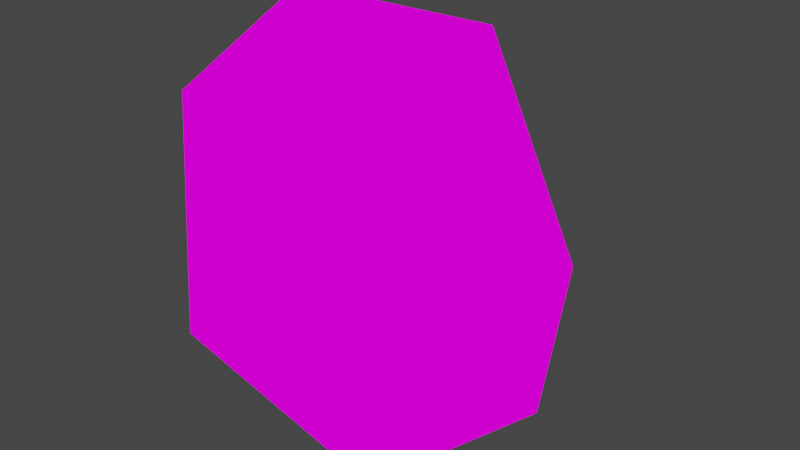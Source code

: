 # Source: latite.blend  (saved by Blender 2.80.39; exported with 4.5.12 LTS)
import bpy
from mathutils import Matrix  # noqa: F401  (used for matrix-valued properties, if any)

bpy.ops.wm.read_factory_settings(use_empty=True)
scene = bpy.context.scene
scene.name = 'Scene'

# ---- collections
col_collection = bpy.data.collections.new('Collection'); scene.collection.children.link(col_collection)

# ---- images (referenced by path relative to the original .blend; pixels are not part of the script)
import os
ASSET_DIR = os.environ.get("B2B_ASSET_DIR", "")  # directory of the original .blend (textures are referenced by path, not embedded)
HERE = os.path.dirname(os.path.abspath(__file__))  # packed textures are extracted next to this script under _unpacked/

def load_image(name, relpath, width, height, colorspace="sRGB"):
    """Load a texture the original file referenced (path relative to the .blend, or extracted next to this script)."""
    p = next((c for c in (os.path.join(HERE, relpath), os.path.join(ASSET_DIR, relpath)) if relpath and os.path.exists(c)), "")
    if p:
        img = bpy.data.images.load(p, check_existing=True)
        img.name = name
    else:  # same state as the original file: an image datablock whose file is absent (Cycles renders it pink)
        img = bpy.data.images.new(name, width, height)
        img.source = "FILE"
        img.filepath = "//" + (relpath or name)
    img.colorspace_settings.name = colorspace
    return img
img_latite_png = load_image('latite.png', 'latite.png', 1024, 1024, 'sRGB')

# ---- materials (node trees are filled in below, after node groups)
mat_latite = bpy.data.materials.new('latite')
mat_latite.alpha_threshold = 0.0
mat_latite.roughness = 0.5
mat_latite.line_color = (0.0, 0.0, 0.0, 1.0)

# ---- material node trees
mat_latite.use_nodes = True; mat_latite.node_tree.nodes.clear()
_N = mat_latite.node_tree.nodes; _L = mat_latite.node_tree.links
n0 = _N.new('ShaderNodeOutputMaterial'); n0.name = 'Material Output'; n0.location = (300, 300)
n1 = _N.new('ShaderNodeTexImage'); n1.name = 'Image Texture'; n1.location = (-44, 289)
n1.image = img_latite_png
_L.new(n1.outputs[0], n0.inputs[0])
n0.is_active_output = True

# ---- world
world_world = bpy.data.worlds.new('World'); scene.world = world_world
world_world.color = (0.05088, 0.05088, 0.05088)
world_world.use_sun_shadow = False
world_world.sun_shadow_jitter_overblur = 0.0

# ---- meshes
me_latite = bpy.data.meshes.new('latite')
me_latite.from_pydata([(0.02073, 0.7947, 1.901), (0.8775, 0.3095, 1.003), (-0.7378, 0.1293, 0.011), (1.109, -0.6499, 1.07), (-0.7052, -0.652, 1.786), (0.4445, 0.7676, 0.251), (0.9, 0.03485, 0.3166), (-0.9249, -0.5767, 0.3243), (-0.9787, 0.6404, 0.3099), (0.559, -0.1377, 1.749), (0.539, -0.7895, 0.2175), (0.1775, 0.7626, 0.8694), (-0.6594, 0.08888, 2.145)], [], [(3, 10, 6), (0, 11, 8), (7, 8, 2), (4, 12, 8), (0, 12, 9), (7, 4, 8), (3, 4, 10), (9, 12, 3), (12, 4, 3), (12, 0, 8), (11, 0, 1), (8, 11, 5), (1, 3, 6), (11, 1, 5), (1, 6, 5), (10, 4, 7), (2, 6, 10), (5, 6, 2), (2, 10, 7), (5, 2, 8), (0, 9, 1), (9, 3, 1)])
_uv = me_latite.uv_layers.new(name='UVMap')
_uv.uv.foreach_set('vector', [0.494, 0.7386, 0.3572, 0.7527, 0.4173, 0.6469, 0.6052, 0.2887, 0.4924, 0.3861, 0.428, 0.1833, 0.4479, 0.0625, 0.428, 0.1833, 0.3903, 0.1449, 0.6115, 0.07128, 0.615, 0.1466, 0.428, 0.1833, 0.7944, 0.5308, 0.8514, 0.6075, 0.6725, 0.6375, 0.4479, 0.0625, 0.6115, 0.07128, 0.428, 0.1833, 0.4876, 0.745, 0.5761, 0.9463, 0.3572, 0.7527, 0.6725, 0.6375, 0.8514, 0.6075, 0.494, 0.7386, 0.8514, 0.6075, 0.8431, 0.6801, 0.494, 0.7386, 0.615, 0.1466, 0.6052, 0.2887, 0.428, 0.1833, 0.4924, 0.3861, 0.6052, 0.2887, 0.5247, 0.5545, 0.428, 0.1833, 0.4924, 0.3861, 0.391, 0.4451, 0.5247, 0.5545, 0.494, 0.7386, 0.4173, 0.6469, 0.4924, 0.3861, 0.5247, 0.5545, 0.3828, 0.4555, 0.5247, 0.5545, 0.4173, 0.6469, 0.3828, 0.4555, 0.3572, 0.7527, 0.5761, 0.9463, 0.4358, 0.9744, 0.1589, 0.6182, 0.4173, 0.6469, 0.3572, 0.7527, 0.3828, 0.4555, 0.4173, 0.6469, 0.1589, 0.6182, 0.1589, 0.6182, 0.3572, 0.7527, 0.1298, 0.7092, 0.2377, 0.5249, 0.1589, 0.6182, 0.1346, 0.5353, 0.7944, 0.5308, 0.6725, 0.6375, 0.5247, 0.5545, 0.6725, 0.6375, 0.494, 0.7386, 0.5247, 0.5545])
me_latite.materials.append(mat_latite)
me_latite.use_remesh_preserve_volume = False
me_latite.use_remesh_preserve_attributes = False
me_latite.use_mirror_vertex_groups = False
me_latite.update()

# ---- objects
ob_latite = bpy.data.objects.new('latite', me_latite)

# ---- transforms, parenting, visibility, modifiers, constraints
ob_latite.location = (0.0, 0.0, 0.0)
ob_latite.scale = (0.432, 0.432, 0.432)
ob_latite.lineart.crease_threshold = 0.0

# ---- collection membership
col_collection.objects.link(ob_latite)

# ---- scene / render settings (as saved in the file)
scene.frame_start = 1; scene.frame_end = 250; scene.frame_set(1)
scene.render.engine = 'CYCLES'
scene.render.use_persistent_data = True
scene.cycles.use_denoising = False
scene.cycles.samples = 128
scene.cycles.sampling_pattern = 'TABULATED_SOBOL'
scene.cycles.use_adaptive_sampling = False
scene.cycles.use_light_tree = False
scene.view_settings.view_transform = 'Filmic'
bpy.context.view_layer.update()

# ---- added for rendering (the .blend has no active camera and no usable light): camera, sun
cam_auto = bpy.data.cameras.new('AutoCamera')
cam_auto.lens = 50.0
cam_auto.sensor_width = 36.0
cam_auto.clip_end = 1000.0
ob_auto_camera = bpy.data.objects.new('AutoCamera', cam_auto)
scene.collection.objects.link(ob_auto_camera)
ob_auto_camera.location = (1.37926, -1.62011, 1.54661)
ob_auto_camera.rotation_euler = (1.09748, -7.21219e-08, 0.694738)
scene.camera = ob_auto_camera
light_auto_sun = bpy.data.lights.new('AutoSun', 'SUN')
light_auto_sun.energy = 3.0
light_auto_sun.angle = 0.0523599
ob_auto_sun = bpy.data.objects.new('AutoSun', light_auto_sun)
scene.collection.objects.link(ob_auto_sun)
ob_auto_sun.rotation_euler = (0.872665, 0.174533, 0.523599)
bpy.context.view_layer.update()
